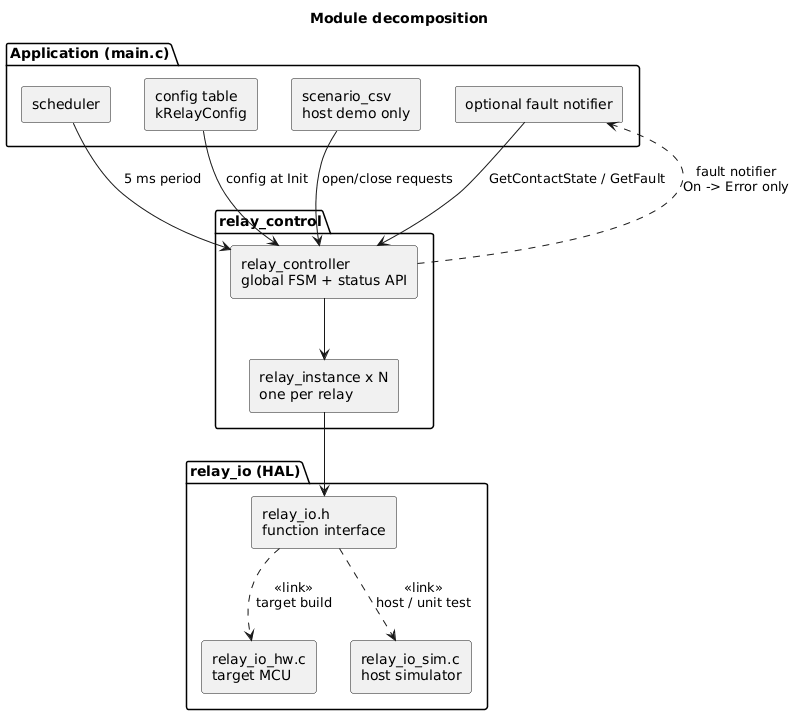

The diagram above was rendered by PlantUML. Its source (embedded in the PNG):
@startuml
title Module decomposition

skinparam componentStyle rectangle
skinparam shadowing false

package "Application (main.c)" {
  [scheduler] as SCH
  [config table\nkRelayConfig] as CFG
  [scenario_csv\nhost demo only] as SCN
  [optional fault notifier] as FN
}

package "relay_control" {
  [relay_controller\nglobal FSM + status API] as RH
  [relay_instance x N\none per relay] as RI
}

package "relay_io (HAL)" {
  [relay_io.h\nfunction interface] as IF
  [relay_io_hw.c\ntarget MCU] as HW
  [relay_io_sim.c\nhost simulator] as SIM
}

CFG --> RH : config at Init
SCN --> RH : open/close requests
SCH --> RH : 5 ms period
RH --> RI
RH ..> FN : fault notifier\nOn -> Error only
FN --> RH : GetContactState / GetFault
RI --> IF
IF ..> HW : <<link>>\ntarget build
IF ..> SIM : <<link>>\nhost / unit test
@enduml